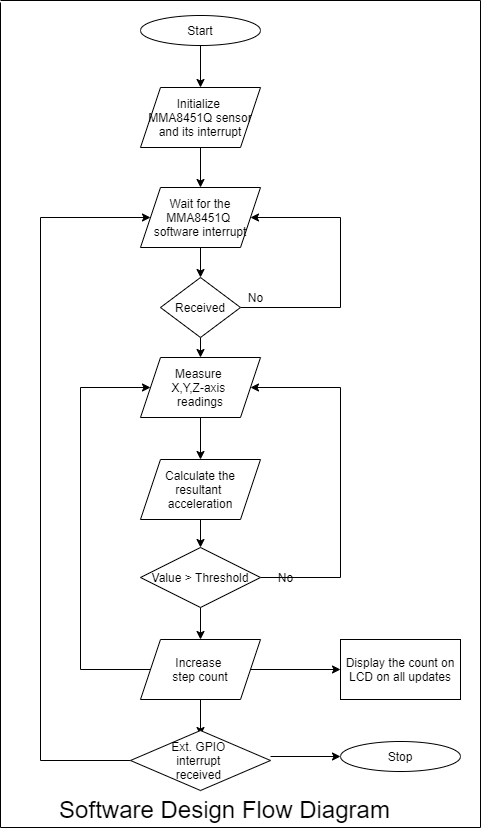

The diagram above was exported from draw.io. Its source (the exported page's mxGraphModel, read from the mxfile embedded in the PNG):
<mxGraphModel dx="2097" dy="1446" grid="1" gridSize="10" guides="1" tooltips="1" connect="1" arrows="1" fold="1" page="1" pageScale="1" pageWidth="1169" pageHeight="827" background="none" math="0" shadow="0">
  <root>
    <mxCell id="0" />
    <mxCell id="1" parent="0" />
    <mxCell id="UqS-MSnGqqmaFhDFWPWL-81" style="edgeStyle=none;rounded=0;orthogonalLoop=1;jettySize=auto;html=1;exitX=0.5;exitY=1;exitDx=0;exitDy=0;entryX=0.5;entryY=0;entryDx=0;entryDy=0;fontSize=12;" edge="1" parent="1" source="UqS-MSnGqqmaFhDFWPWL-55" target="UqS-MSnGqqmaFhDFWPWL-56">
      <mxGeometry relative="1" as="geometry" />
    </mxCell>
    <mxCell id="UqS-MSnGqqmaFhDFWPWL-55" value="Start" style="ellipse;whiteSpace=wrap;html=1;fontSize=12;" vertex="1" parent="1">
      <mxGeometry x="500" y="15" width="120" height="30" as="geometry" />
    </mxCell>
    <mxCell id="UqS-MSnGqqmaFhDFWPWL-82" style="edgeStyle=none;rounded=0;orthogonalLoop=1;jettySize=auto;html=1;exitX=0.5;exitY=1;exitDx=0;exitDy=0;entryX=0.5;entryY=0;entryDx=0;entryDy=0;fontSize=12;" edge="1" parent="1" source="UqS-MSnGqqmaFhDFWPWL-56" target="UqS-MSnGqqmaFhDFWPWL-57">
      <mxGeometry relative="1" as="geometry" />
    </mxCell>
    <mxCell id="UqS-MSnGqqmaFhDFWPWL-56" value="Initialize &lt;br&gt;MMA8451Q sensor and its interrupt" style="shape=parallelogram;perimeter=parallelogramPerimeter;whiteSpace=wrap;html=1;fixedSize=1;fontSize=12;" vertex="1" parent="1">
      <mxGeometry x="500" y="87" width="120" height="60" as="geometry" />
    </mxCell>
    <mxCell id="UqS-MSnGqqmaFhDFWPWL-83" style="edgeStyle=none;rounded=0;orthogonalLoop=1;jettySize=auto;html=1;exitX=0.5;exitY=1;exitDx=0;exitDy=0;entryX=0.5;entryY=0;entryDx=0;entryDy=0;fontSize=12;" edge="1" parent="1" source="UqS-MSnGqqmaFhDFWPWL-57" target="UqS-MSnGqqmaFhDFWPWL-58">
      <mxGeometry relative="1" as="geometry" />
    </mxCell>
    <mxCell id="UqS-MSnGqqmaFhDFWPWL-57" value="Wait for the MMA8451Q &lt;br&gt;software interrupt" style="shape=parallelogram;perimeter=parallelogramPerimeter;whiteSpace=wrap;html=1;fixedSize=1;fontSize=12;" vertex="1" parent="1">
      <mxGeometry x="500" y="187" width="120" height="60" as="geometry" />
    </mxCell>
    <mxCell id="UqS-MSnGqqmaFhDFWPWL-59" style="edgeStyle=none;rounded=0;orthogonalLoop=1;jettySize=auto;html=1;exitX=1;exitY=0.5;exitDx=0;exitDy=0;entryX=1;entryY=0.5;entryDx=0;entryDy=0;fontSize=12;" edge="1" parent="1" source="UqS-MSnGqqmaFhDFWPWL-58" target="UqS-MSnGqqmaFhDFWPWL-57">
      <mxGeometry relative="1" as="geometry">
        <Array as="points">
          <mxPoint x="700" y="307" />
          <mxPoint x="700" y="217" />
        </Array>
      </mxGeometry>
    </mxCell>
    <mxCell id="UqS-MSnGqqmaFhDFWPWL-84" style="edgeStyle=none;rounded=0;orthogonalLoop=1;jettySize=auto;html=1;exitX=0.5;exitY=1;exitDx=0;exitDy=0;entryX=0.5;entryY=0;entryDx=0;entryDy=0;fontSize=12;" edge="1" parent="1" source="UqS-MSnGqqmaFhDFWPWL-58" target="UqS-MSnGqqmaFhDFWPWL-60">
      <mxGeometry relative="1" as="geometry" />
    </mxCell>
    <mxCell id="UqS-MSnGqqmaFhDFWPWL-58" value="Received" style="rhombus;whiteSpace=wrap;html=1;fontSize=12;" vertex="1" parent="1">
      <mxGeometry x="520" y="277" width="80" height="60" as="geometry" />
    </mxCell>
    <mxCell id="UqS-MSnGqqmaFhDFWPWL-85" style="edgeStyle=none;rounded=0;orthogonalLoop=1;jettySize=auto;html=1;exitX=0.5;exitY=1;exitDx=0;exitDy=0;entryX=0.5;entryY=0;entryDx=0;entryDy=0;fontSize=12;" edge="1" parent="1" source="UqS-MSnGqqmaFhDFWPWL-60" target="UqS-MSnGqqmaFhDFWPWL-61">
      <mxGeometry relative="1" as="geometry" />
    </mxCell>
    <mxCell id="UqS-MSnGqqmaFhDFWPWL-60" value="Measure &lt;br&gt;X,Y,Z-axis &lt;br&gt;readings" style="shape=parallelogram;perimeter=parallelogramPerimeter;whiteSpace=wrap;html=1;fixedSize=1;fontSize=12;" vertex="1" parent="1">
      <mxGeometry x="500" y="357" width="120" height="60" as="geometry" />
    </mxCell>
    <mxCell id="UqS-MSnGqqmaFhDFWPWL-86" style="edgeStyle=none;rounded=0;orthogonalLoop=1;jettySize=auto;html=1;exitX=0.5;exitY=1;exitDx=0;exitDy=0;entryX=0.5;entryY=0;entryDx=0;entryDy=0;fontSize=12;" edge="1" parent="1" source="UqS-MSnGqqmaFhDFWPWL-61" target="UqS-MSnGqqmaFhDFWPWL-63">
      <mxGeometry relative="1" as="geometry" />
    </mxCell>
    <mxCell id="UqS-MSnGqqmaFhDFWPWL-61" value="Calculate the resultant &lt;br&gt;acceleration" style="shape=parallelogram;perimeter=parallelogramPerimeter;whiteSpace=wrap;html=1;fixedSize=1;fontSize=12;" vertex="1" parent="1">
      <mxGeometry x="500" y="459" width="120" height="60" as="geometry" />
    </mxCell>
    <mxCell id="UqS-MSnGqqmaFhDFWPWL-69" style="edgeStyle=none;rounded=0;orthogonalLoop=1;jettySize=auto;html=1;exitX=1;exitY=0.5;exitDx=0;exitDy=0;entryX=1;entryY=0.5;entryDx=0;entryDy=0;fontSize=12;" edge="1" parent="1" source="UqS-MSnGqqmaFhDFWPWL-63" target="UqS-MSnGqqmaFhDFWPWL-60">
      <mxGeometry relative="1" as="geometry">
        <Array as="points">
          <mxPoint x="700" y="577" />
          <mxPoint x="700" y="387" />
        </Array>
      </mxGeometry>
    </mxCell>
    <mxCell id="UqS-MSnGqqmaFhDFWPWL-73" style="edgeStyle=none;rounded=0;orthogonalLoop=1;jettySize=auto;html=1;exitX=0.5;exitY=1;exitDx=0;exitDy=0;entryX=0.5;entryY=0;entryDx=0;entryDy=0;fontSize=12;" edge="1" parent="1" source="UqS-MSnGqqmaFhDFWPWL-63" target="UqS-MSnGqqmaFhDFWPWL-64">
      <mxGeometry relative="1" as="geometry" />
    </mxCell>
    <mxCell id="UqS-MSnGqqmaFhDFWPWL-63" value="Value &amp;gt; Threshold" style="rhombus;whiteSpace=wrap;html=1;fontSize=12;" vertex="1" parent="1">
      <mxGeometry x="500" y="547" width="120" height="60" as="geometry" />
    </mxCell>
    <mxCell id="UqS-MSnGqqmaFhDFWPWL-71" style="edgeStyle=none;rounded=0;orthogonalLoop=1;jettySize=auto;html=1;exitX=1;exitY=0.5;exitDx=0;exitDy=0;entryX=0;entryY=0.5;entryDx=0;entryDy=0;fontSize=12;" edge="1" parent="1" source="UqS-MSnGqqmaFhDFWPWL-64" target="UqS-MSnGqqmaFhDFWPWL-70">
      <mxGeometry relative="1" as="geometry" />
    </mxCell>
    <mxCell id="UqS-MSnGqqmaFhDFWPWL-74" style="edgeStyle=none;rounded=0;orthogonalLoop=1;jettySize=auto;html=1;exitX=0;exitY=0.5;exitDx=0;exitDy=0;entryX=0;entryY=0.5;entryDx=0;entryDy=0;fontSize=12;" edge="1" parent="1" source="UqS-MSnGqqmaFhDFWPWL-64" target="UqS-MSnGqqmaFhDFWPWL-60">
      <mxGeometry relative="1" as="geometry">
        <Array as="points">
          <mxPoint x="440" y="669" />
          <mxPoint x="440" y="387" />
        </Array>
      </mxGeometry>
    </mxCell>
    <mxCell id="UqS-MSnGqqmaFhDFWPWL-78" style="edgeStyle=none;rounded=0;orthogonalLoop=1;jettySize=auto;html=1;exitX=0.5;exitY=1;exitDx=0;exitDy=0;entryX=0.5;entryY=0;entryDx=0;entryDy=0;fontSize=12;" edge="1" parent="1" source="UqS-MSnGqqmaFhDFWPWL-64">
      <mxGeometry relative="1" as="geometry">
        <mxPoint x="560" y="735" as="targetPoint" />
      </mxGeometry>
    </mxCell>
    <mxCell id="UqS-MSnGqqmaFhDFWPWL-64" value="Increase &lt;br&gt;step count" style="shape=parallelogram;perimeter=parallelogramPerimeter;whiteSpace=wrap;html=1;fixedSize=1;fontSize=12;" vertex="1" parent="1">
      <mxGeometry x="500" y="639" width="120" height="60" as="geometry" />
    </mxCell>
    <mxCell id="UqS-MSnGqqmaFhDFWPWL-66" value="No" style="text;html=1;resizable=0;autosize=1;align=center;verticalAlign=middle;points=[];fillColor=none;strokeColor=none;rounded=0;fontSize=12;" vertex="1" parent="1">
      <mxGeometry x="600" y="287" width="30" height="20" as="geometry" />
    </mxCell>
    <mxCell id="UqS-MSnGqqmaFhDFWPWL-67" value="No" style="text;html=1;resizable=0;autosize=1;align=center;verticalAlign=middle;points=[];fillColor=none;strokeColor=none;rounded=0;fontSize=12;" vertex="1" parent="1">
      <mxGeometry x="630" y="567" width="30" height="20" as="geometry" />
    </mxCell>
    <mxCell id="UqS-MSnGqqmaFhDFWPWL-70" value="Display the count on LCD on all updates" style="rounded=0;whiteSpace=wrap;html=1;fontSize=12;" vertex="1" parent="1">
      <mxGeometry x="700" y="639" width="120" height="60" as="geometry" />
    </mxCell>
    <mxCell id="UqS-MSnGqqmaFhDFWPWL-75" value="Stop" style="ellipse;whiteSpace=wrap;html=1;fontSize=12;" vertex="1" parent="1">
      <mxGeometry x="700" y="741" width="120" height="30" as="geometry" />
    </mxCell>
    <mxCell id="UqS-MSnGqqmaFhDFWPWL-79" style="edgeStyle=none;rounded=0;orthogonalLoop=1;jettySize=auto;html=1;exitX=0;exitY=0.5;exitDx=0;exitDy=0;entryX=0;entryY=0.5;entryDx=0;entryDy=0;fontSize=12;" edge="1" parent="1" source="UqS-MSnGqqmaFhDFWPWL-77" target="UqS-MSnGqqmaFhDFWPWL-57">
      <mxGeometry relative="1" as="geometry">
        <mxPoint x="490" y="765" as="sourcePoint" />
        <Array as="points">
          <mxPoint x="400" y="760" />
          <mxPoint x="400" y="217" />
        </Array>
      </mxGeometry>
    </mxCell>
    <mxCell id="UqS-MSnGqqmaFhDFWPWL-80" style="edgeStyle=none;rounded=0;orthogonalLoop=1;jettySize=auto;html=1;exitX=1;exitY=0.5;exitDx=0;exitDy=0;entryX=0;entryY=0.5;entryDx=0;entryDy=0;fontSize=12;" edge="1" parent="1" target="UqS-MSnGqqmaFhDFWPWL-75">
      <mxGeometry relative="1" as="geometry">
        <mxPoint x="630" y="756" as="sourcePoint" />
      </mxGeometry>
    </mxCell>
    <mxCell id="UqS-MSnGqqmaFhDFWPWL-77" value="Ext. GPIO &lt;br&gt;interrupt &lt;br&gt;received&amp;nbsp;" style="rhombus;whiteSpace=wrap;html=1;fontSize=12;" vertex="1" parent="1">
      <mxGeometry x="490" y="730" width="140" height="60" as="geometry" />
    </mxCell>
    <mxCell id="UqS-MSnGqqmaFhDFWPWL-87" value="&lt;font style=&quot;font-size: 24px&quot;&gt;Software Design Flow Diagram&lt;/font&gt;" style="text;html=1;resizable=0;autosize=1;align=center;verticalAlign=middle;points=[];fillColor=none;strokeColor=none;rounded=0;fontSize=12;" vertex="1" parent="1">
      <mxGeometry x="409" y="799" width="350" height="20" as="geometry" />
    </mxCell>
    <mxCell id="UqS-MSnGqqmaFhDFWPWL-88" value="" style="endArrow=none;html=1;rounded=0;fontSize=24;" edge="1" parent="1">
      <mxGeometry width="50" height="50" relative="1" as="geometry">
        <mxPoint x="840" y="827" as="sourcePoint" />
        <mxPoint x="840" as="targetPoint" />
      </mxGeometry>
    </mxCell>
    <mxCell id="UqS-MSnGqqmaFhDFWPWL-89" value="" style="endArrow=none;html=1;rounded=0;fontSize=24;" edge="1" parent="1">
      <mxGeometry width="50" height="50" relative="1" as="geometry">
        <mxPoint x="360" y="827" as="sourcePoint" />
        <mxPoint x="360" y="2" as="targetPoint" />
      </mxGeometry>
    </mxCell>
    <mxCell id="UqS-MSnGqqmaFhDFWPWL-90" value="" style="endArrow=none;html=1;rounded=0;fontSize=24;" edge="1" parent="1">
      <mxGeometry width="50" height="50" relative="1" as="geometry">
        <mxPoint x="360" as="sourcePoint" />
        <mxPoint x="840" as="targetPoint" />
      </mxGeometry>
    </mxCell>
    <mxCell id="UqS-MSnGqqmaFhDFWPWL-91" value="" style="endArrow=none;html=1;rounded=0;fontSize=24;" edge="1" parent="1">
      <mxGeometry width="50" height="50" relative="1" as="geometry">
        <mxPoint x="360" y="827" as="sourcePoint" />
        <mxPoint x="840" y="827" as="targetPoint" />
      </mxGeometry>
    </mxCell>
  </root>
</mxGraphModel>